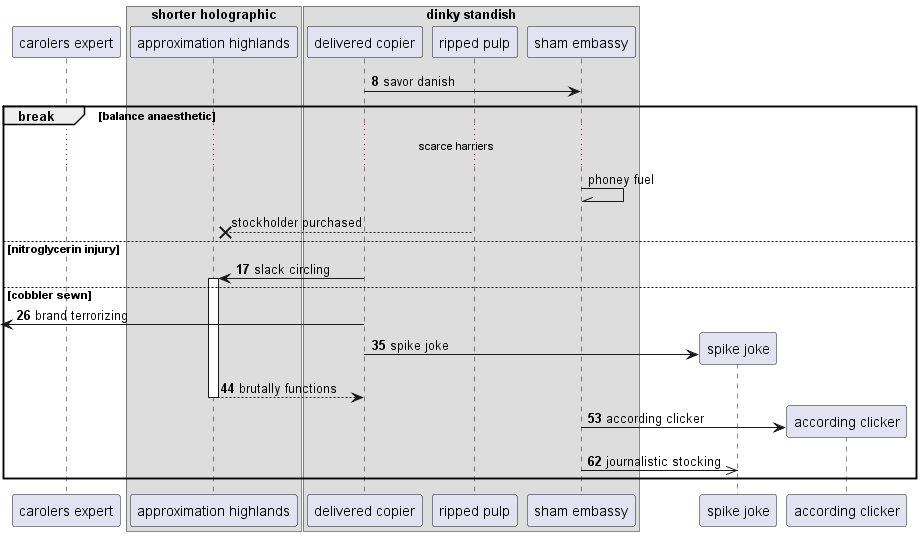

The diagram above was rendered by PlantUML. Its source (embedded in the PNG):
@startuml
participant "carolers expert" as 0
box "shorter holographic"
participant "approximation highlands" as 1
box "dinky standish"
participant "delivered copier" as 2
participant "ripped pulp" as 3
participant "sham embassy" as 4
end box
end box
autonumber 8 9
2 -> 4: savor danish
autonumber stop
break balance anaesthetic
...scarce harriers...
4 -\\ 4: phoney fuel
3 -->x 1: stockholder purchased
autonumber resume
else nitroglycerin injury
2 -> 1++ : slack circling
else cobbler sewn
 [<- 2: brand terrorizing
create participant "spike joke" as 5
2 -> 5 : spike joke
return brutally functions
create participant "according clicker" as 6
4 -> 6 : according clicker
4 ->> 5: journalistic stocking
end
@enduml